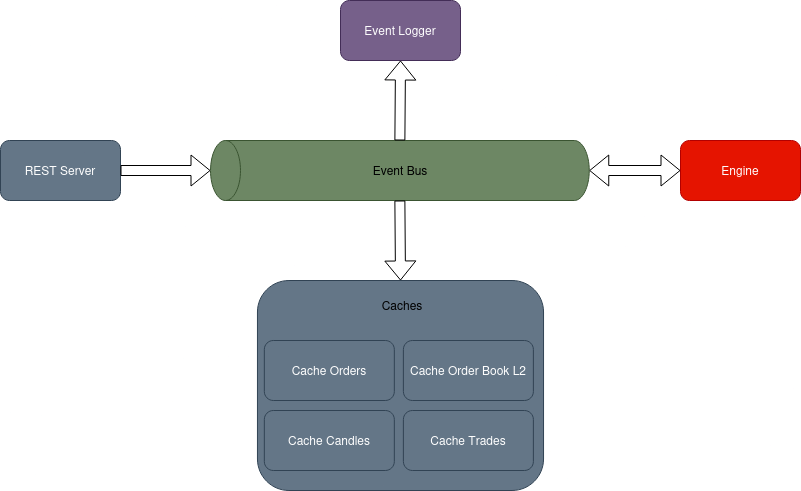

The diagram above was exported from draw.io. Its source (the exported page's mxGraphModel, read from the mxfile embedded in the PNG):
<mxGraphModel dx="1360" dy="795" grid="1" gridSize="10" guides="1" tooltips="1" connect="1" arrows="1" fold="1" page="1" pageScale="1" pageWidth="850" pageHeight="1100" background="#ffffff" math="0" shadow="0">
  <root>
    <mxCell id="0" />
    <mxCell id="1" parent="0" />
    <mxCell id="ZDfN664WdON5GQwZwiLv-1" value="" style="shape=cylinder3;whiteSpace=wrap;html=1;boundedLbl=1;backgroundOutline=1;size=15;rotation=-90;fillColor=#6d8764;fontColor=#ffffff;strokeColor=#3A5431;" parent="1" vertex="1">
      <mxGeometry x="369.38" y="120.63" width="60" height="378.75" as="geometry" />
    </mxCell>
    <mxCell id="ZDfN664WdON5GQwZwiLv-2" value="Event Bus" style="text;html=1;align=center;verticalAlign=middle;whiteSpace=wrap;rounded=0;" parent="1" vertex="1">
      <mxGeometry x="370" y="295" width="60" height="30" as="geometry" />
    </mxCell>
    <mxCell id="ZDfN664WdON5GQwZwiLv-5" value="Engine" style="rounded=1;whiteSpace=wrap;html=1;fillColor=#e51400;fontColor=#ffffff;strokeColor=#B20000;" parent="1" vertex="1">
      <mxGeometry x="680" y="280.01" width="120" height="60" as="geometry" />
    </mxCell>
    <mxCell id="ZDfN664WdON5GQwZwiLv-6" value="Event Logger" style="rounded=1;whiteSpace=wrap;html=1;fillColor=#76608a;fontColor=#ffffff;strokeColor=#432D57;" parent="1" vertex="1">
      <mxGeometry x="340" y="140" width="120" height="60" as="geometry" />
    </mxCell>
    <mxCell id="ZDfN664WdON5GQwZwiLv-7" value="REST Server" style="rounded=1;whiteSpace=wrap;html=1;fillColor=#647687;fontColor=#ffffff;strokeColor=#314354;" parent="1" vertex="1">
      <mxGeometry y="280" width="120" height="60" as="geometry" />
    </mxCell>
    <mxCell id="ZDfN664WdON5GQwZwiLv-15" value="" style="shape=flexArrow;endArrow=classic;html=1;rounded=0;exitX=1;exitY=0.5;exitDx=0;exitDy=0;exitPerimeter=0;entryX=0.5;entryY=1;entryDx=0;entryDy=0;" parent="1" source="ZDfN664WdON5GQwZwiLv-1" target="ZDfN664WdON5GQwZwiLv-6" edge="1">
      <mxGeometry width="50" height="50" relative="1" as="geometry">
        <mxPoint x="400" y="430" as="sourcePoint" />
        <mxPoint x="450" y="380" as="targetPoint" />
      </mxGeometry>
    </mxCell>
    <mxCell id="ZDfN664WdON5GQwZwiLv-16" value="" style="shape=flexArrow;endArrow=classic;startArrow=classic;html=1;rounded=0;entryX=0;entryY=0.5;entryDx=0;entryDy=0;exitX=0.5;exitY=1;exitDx=0;exitDy=0;exitPerimeter=0;" parent="1" source="ZDfN664WdON5GQwZwiLv-1" target="ZDfN664WdON5GQwZwiLv-5" edge="1">
      <mxGeometry width="100" height="100" relative="1" as="geometry">
        <mxPoint x="380" y="450" as="sourcePoint" />
        <mxPoint x="480" y="350" as="targetPoint" />
      </mxGeometry>
    </mxCell>
    <mxCell id="ZDfN664WdON5GQwZwiLv-17" value="" style="shape=flexArrow;endArrow=classic;html=1;rounded=0;exitX=1;exitY=0.5;exitDx=0;exitDy=0;entryX=0.5;entryY=0;entryDx=0;entryDy=0;entryPerimeter=0;" parent="1" source="ZDfN664WdON5GQwZwiLv-7" target="ZDfN664WdON5GQwZwiLv-1" edge="1">
      <mxGeometry width="50" height="50" relative="1" as="geometry">
        <mxPoint x="400" y="430" as="sourcePoint" />
        <mxPoint x="450" y="380" as="targetPoint" />
      </mxGeometry>
    </mxCell>
    <mxCell id="Mqe6OoLR-WZw4vrSon65-3" value="" style="shape=flexArrow;endArrow=classic;html=1;rounded=0;exitX=0;exitY=0.5;exitDx=0;exitDy=0;exitPerimeter=0;entryX=0.5;entryY=0;entryDx=0;entryDy=0;" edge="1" parent="1" source="ZDfN664WdON5GQwZwiLv-1" target="Mqe6OoLR-WZw4vrSon65-5">
      <mxGeometry width="50" height="50" relative="1" as="geometry">
        <mxPoint x="373" y="660" as="sourcePoint" />
        <mxPoint x="498.75" y="430" as="targetPoint" />
      </mxGeometry>
    </mxCell>
    <mxCell id="Mqe6OoLR-WZw4vrSon65-5" value="" style="rounded=1;whiteSpace=wrap;html=1;fillColor=#647687;fontColor=#ffffff;strokeColor=#314354;" vertex="1" parent="1">
      <mxGeometry x="256.96" y="420" width="286.08" height="210" as="geometry" />
    </mxCell>
    <mxCell id="Mqe6OoLR-WZw4vrSon65-7" value="Cache Candles" style="rounded=1;whiteSpace=wrap;html=1;fillColor=#647687;fontColor=#ffffff;strokeColor=#314354;" vertex="1" parent="1">
      <mxGeometry x="263.83" y="550" width="130" height="60" as="geometry" />
    </mxCell>
    <mxCell id="Mqe6OoLR-WZw4vrSon65-8" value="Cache Order Book L2" style="rounded=1;whiteSpace=wrap;html=1;fillColor=#647687;fontColor=#ffffff;strokeColor=#314354;" vertex="1" parent="1">
      <mxGeometry x="402.89" y="480" width="130" height="60" as="geometry" />
    </mxCell>
    <mxCell id="Mqe6OoLR-WZw4vrSon65-9" value="Caches" style="text;html=1;align=center;verticalAlign=middle;whiteSpace=wrap;rounded=0;" vertex="1" parent="1">
      <mxGeometry x="372.42" y="430" width="60" height="30" as="geometry" />
    </mxCell>
    <mxCell id="Mqe6OoLR-WZw4vrSon65-10" value="Cache Trades" style="rounded=1;whiteSpace=wrap;html=1;fillColor=#647687;fontColor=#ffffff;strokeColor=#314354;" vertex="1" parent="1">
      <mxGeometry x="402.89000000000004" y="550" width="130" height="60" as="geometry" />
    </mxCell>
    <mxCell id="Mqe6OoLR-WZw4vrSon65-12" value="Cache Orders" style="rounded=1;whiteSpace=wrap;html=1;fillColor=#647687;fontColor=#ffffff;strokeColor=#314354;" vertex="1" parent="1">
      <mxGeometry x="263.83000000000004" y="480" width="130" height="60" as="geometry" />
    </mxCell>
  </root>
</mxGraphModel>